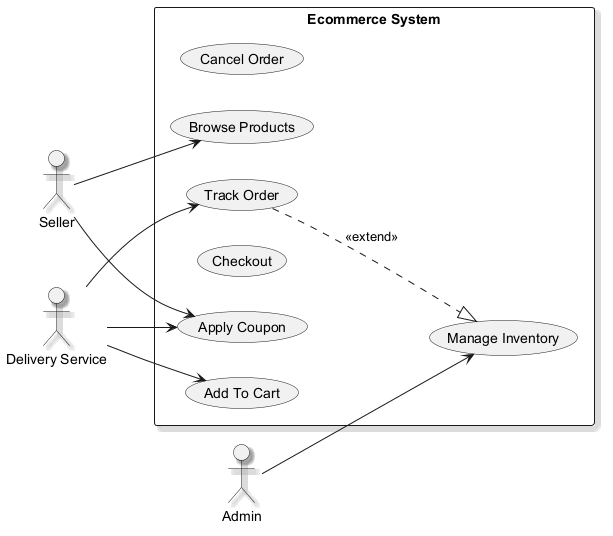

The diagram above was rendered by PlantUML. Its source (embedded in the PNG):
@startuml
skinparam shadowing true
left to right direction
actor "Seller" as Seller
actor "Admin" as Admin
actor "Delivery Service" as DeliveryService
rectangle "Ecommerce System" {
  usecase "Manage Inventory" as UC_ManageInventory
  usecase "Cancel Order" as UC_CancelOrder
  usecase "Browse Products" as UC_BrowseProducts
  usecase "Track Order" as UC_TrackOrder
  usecase "Checkout" as UC_Checkout
  usecase "Add To Cart" as UC_AddToCart
  usecase "Apply Coupon" as UC_ApplyCoupon
}
Seller --> UC_BrowseProducts
Seller --> UC_ApplyCoupon
Admin --> UC_ManageInventory
DeliveryService --> UC_ApplyCoupon
DeliveryService --> UC_TrackOrder
DeliveryService --> UC_AddToCart
UC_TrackOrder ..|> UC_ManageInventory : <<extend>>
@enduml